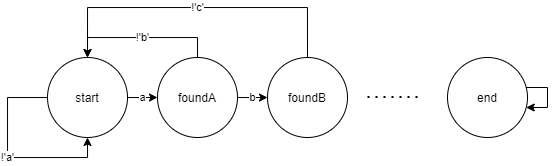

The diagram above was exported from draw.io. Its source (the exported page's mxGraphModel, read from the mxfile embedded in the PNG):
<mxGraphModel dx="1069" dy="629" grid="1" gridSize="10" guides="1" tooltips="1" connect="1" arrows="1" fold="1" page="1" pageScale="1" pageWidth="850" pageHeight="1100" math="0" shadow="0">
  <root>
    <mxCell id="0" />
    <mxCell id="1" parent="0" />
    <mxCell id="CF3t4KJoDNZc4XUSxt7T-6" value="a" style="edgeStyle=orthogonalEdgeStyle;rounded=0;orthogonalLoop=1;jettySize=auto;html=1;entryX=0;entryY=0.5;entryDx=0;entryDy=0;" edge="1" parent="1" source="CF3t4KJoDNZc4XUSxt7T-1" target="CF3t4KJoDNZc4XUSxt7T-2">
      <mxGeometry relative="1" as="geometry" />
    </mxCell>
    <mxCell id="CF3t4KJoDNZc4XUSxt7T-11" value="!'a'" style="edgeStyle=orthogonalEdgeStyle;rounded=0;orthogonalLoop=1;jettySize=auto;html=1;entryX=0.5;entryY=1;entryDx=0;entryDy=0;" edge="1" parent="1" source="CF3t4KJoDNZc4XUSxt7T-1" target="CF3t4KJoDNZc4XUSxt7T-1">
      <mxGeometry relative="1" as="geometry">
        <mxPoint x="70" y="460" as="targetPoint" />
        <Array as="points">
          <mxPoint x="70" y="410" />
          <mxPoint x="70" y="470" />
          <mxPoint x="150" y="470" />
        </Array>
      </mxGeometry>
    </mxCell>
    <mxCell id="CF3t4KJoDNZc4XUSxt7T-1" value="start" style="ellipse;whiteSpace=wrap;html=1;aspect=fixed;" vertex="1" parent="1">
      <mxGeometry x="110" y="370" width="80" height="80" as="geometry" />
    </mxCell>
    <mxCell id="CF3t4KJoDNZc4XUSxt7T-7" value="b" style="edgeStyle=orthogonalEdgeStyle;rounded=0;orthogonalLoop=1;jettySize=auto;html=1;" edge="1" parent="1" source="CF3t4KJoDNZc4XUSxt7T-2" target="CF3t4KJoDNZc4XUSxt7T-3">
      <mxGeometry relative="1" as="geometry" />
    </mxCell>
    <mxCell id="CF3t4KJoDNZc4XUSxt7T-9" value="!'b'" style="edgeStyle=orthogonalEdgeStyle;rounded=0;orthogonalLoop=1;jettySize=auto;html=1;entryX=0.5;entryY=0;entryDx=0;entryDy=0;" edge="1" parent="1" source="CF3t4KJoDNZc4XUSxt7T-2" target="CF3t4KJoDNZc4XUSxt7T-1">
      <mxGeometry relative="1" as="geometry">
        <Array as="points">
          <mxPoint x="260" y="350" />
          <mxPoint x="150" y="350" />
        </Array>
      </mxGeometry>
    </mxCell>
    <mxCell id="CF3t4KJoDNZc4XUSxt7T-2" value="foundA" style="ellipse;whiteSpace=wrap;html=1;aspect=fixed;" vertex="1" parent="1">
      <mxGeometry x="220" y="370" width="80" height="80" as="geometry" />
    </mxCell>
    <mxCell id="CF3t4KJoDNZc4XUSxt7T-10" value="!'c'" style="edgeStyle=orthogonalEdgeStyle;rounded=0;orthogonalLoop=1;jettySize=auto;html=1;entryX=0.5;entryY=0;entryDx=0;entryDy=0;" edge="1" parent="1" source="CF3t4KJoDNZc4XUSxt7T-3" target="CF3t4KJoDNZc4XUSxt7T-1">
      <mxGeometry relative="1" as="geometry">
        <Array as="points">
          <mxPoint x="370" y="320" />
          <mxPoint x="150" y="320" />
        </Array>
      </mxGeometry>
    </mxCell>
    <mxCell id="CF3t4KJoDNZc4XUSxt7T-3" value="foundB" style="ellipse;whiteSpace=wrap;html=1;aspect=fixed;" vertex="1" parent="1">
      <mxGeometry x="330" y="370" width="80" height="80" as="geometry" />
    </mxCell>
    <mxCell id="CF3t4KJoDNZc4XUSxt7T-4" value="end" style="ellipse;whiteSpace=wrap;html=1;aspect=fixed;" vertex="1" parent="1">
      <mxGeometry x="510" y="370" width="80" height="80" as="geometry" />
    </mxCell>
    <mxCell id="CF3t4KJoDNZc4XUSxt7T-5" value="" style="endArrow=none;dashed=1;html=1;dashPattern=1 3;strokeWidth=2;" edge="1" parent="1">
      <mxGeometry width="50" height="50" relative="1" as="geometry">
        <mxPoint x="430" y="409.5" as="sourcePoint" />
        <mxPoint x="480" y="409.5" as="targetPoint" />
      </mxGeometry>
    </mxCell>
    <mxCell id="CF3t4KJoDNZc4XUSxt7T-13" style="edgeStyle=orthogonalEdgeStyle;rounded=0;orthogonalLoop=1;jettySize=auto;html=1;" edge="1" parent="1" source="CF3t4KJoDNZc4XUSxt7T-4" target="CF3t4KJoDNZc4XUSxt7T-4">
      <mxGeometry relative="1" as="geometry" />
    </mxCell>
  </root>
</mxGraphModel>